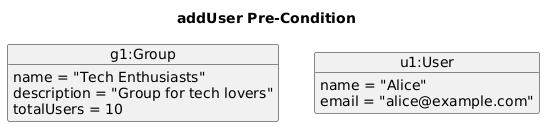

The diagram above was rendered by PlantUML. Its source (embedded in the PNG):
@startuml
title addUser Pre-Condition
object "g1:Group" as g1 {
  name = "Tech Enthusiasts"
  description = "Group for tech lovers"
  totalUsers = 10
}
object "u1:User" as u1 {
  name = "Alice"
  email = "alice@example.com"
}
hide methods
@enduml